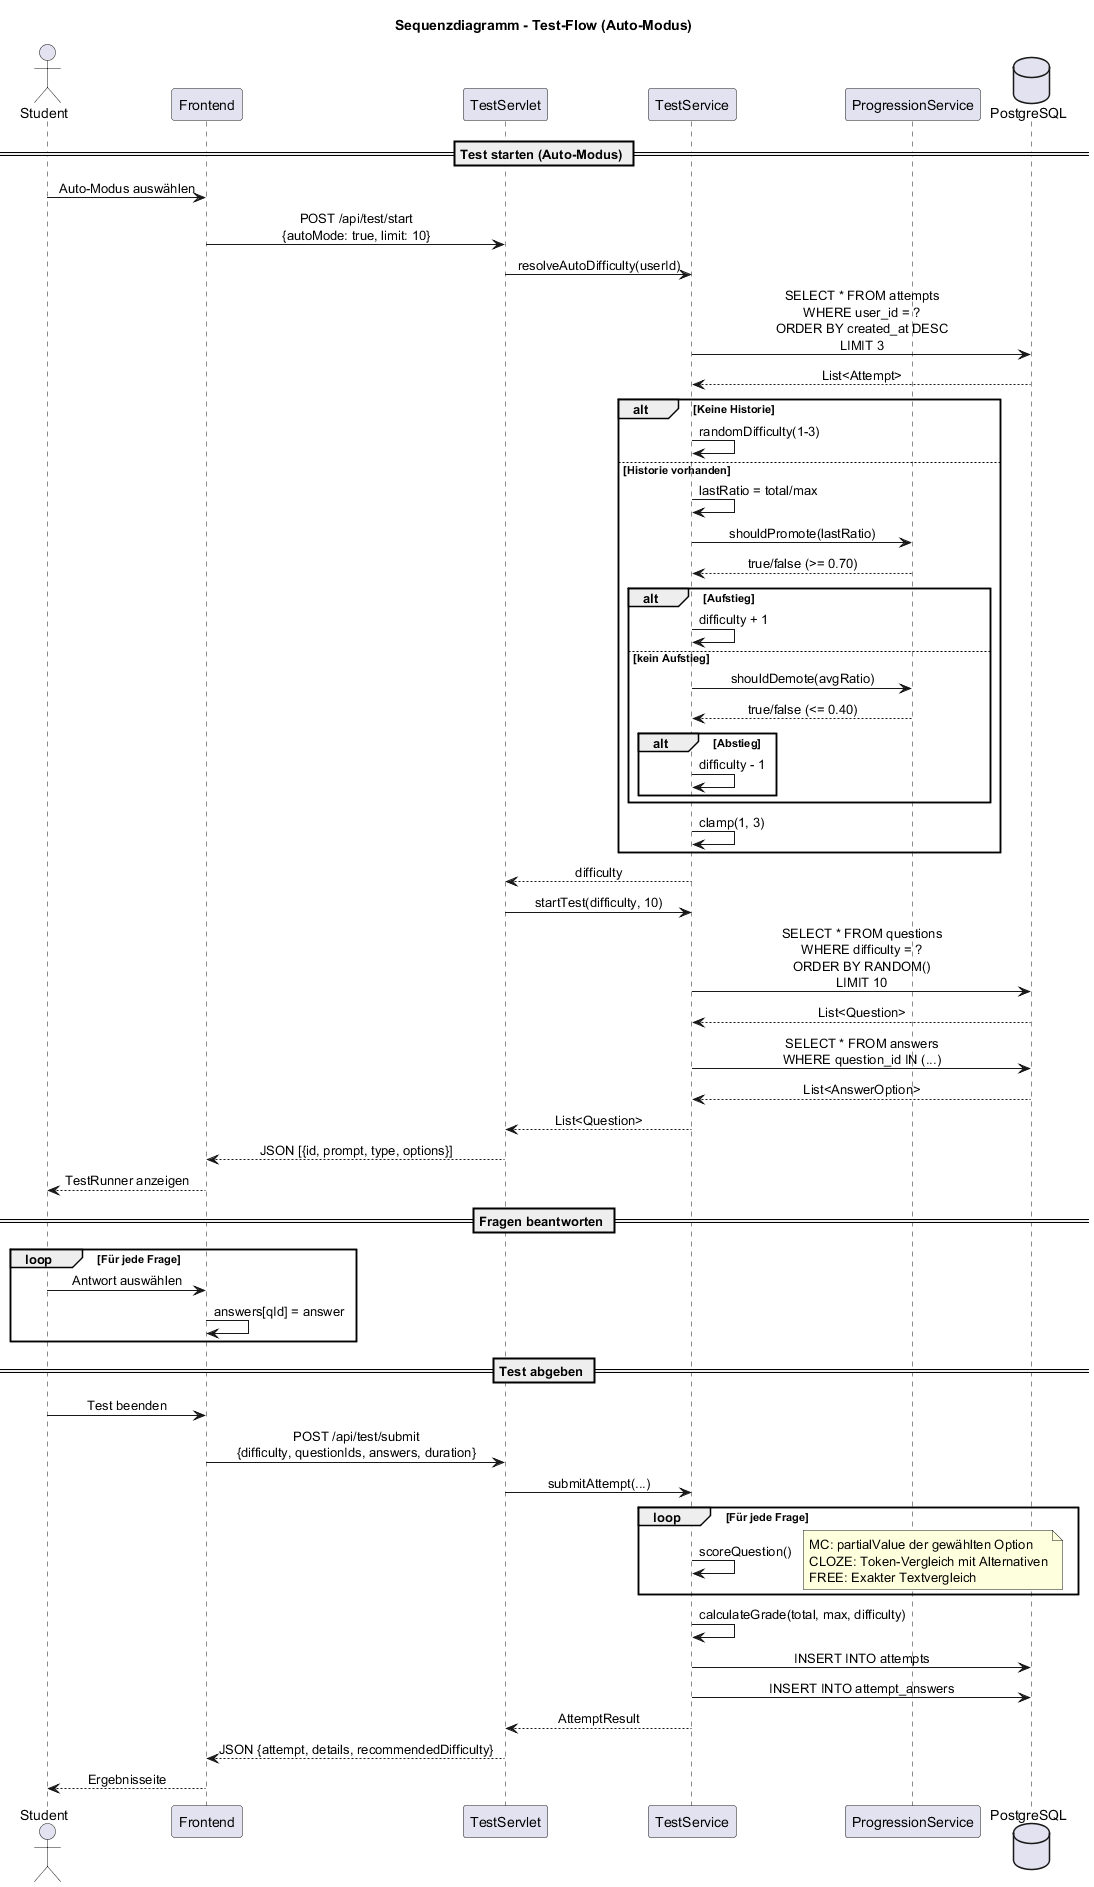

The diagram above was rendered by PlantUML. Its source (embedded in the PNG):
@startuml Sequence_Test

title Sequenzdiagramm - Test-Flow (Auto-Modus)

skinparam sequenceMessageAlign center
skinparam responseMessageBelowArrow true

actor "Student" as User
participant "Frontend" as FE
participant "TestServlet" as TS
participant "TestService" as Service
participant "ProgressionService" as PS
database "PostgreSQL" as DB

== Test starten (Auto-Modus) ==

User -> FE : Auto-Modus auswählen
FE -> TS : POST /api/test/start\n{autoMode: true, limit: 10}

TS -> Service : resolveAutoDifficulty(userId)
Service -> DB : SELECT * FROM attempts\nWHERE user_id = ?\nORDER BY created_at DESC\nLIMIT 3
DB --> Service : List<Attempt>

alt Keine Historie
    Service -> Service : randomDifficulty(1-3)
else Historie vorhanden
    Service -> Service : lastRatio = total/max
    Service -> PS : shouldPromote(lastRatio)
    PS --> Service : true/false (>= 0.70)
    
    alt Aufstieg
        Service -> Service : difficulty + 1
    else kein Aufstieg
        Service -> PS : shouldDemote(avgRatio)
        PS --> Service : true/false (<= 0.40)
        alt Abstieg
            Service -> Service : difficulty - 1
        end
    end
    
    Service -> Service : clamp(1, 3)
end

Service --> TS : difficulty

TS -> Service : startTest(difficulty, 10)
Service -> DB : SELECT * FROM questions\nWHERE difficulty = ?\nORDER BY RANDOM()\nLIMIT 10
DB --> Service : List<Question>

Service -> DB : SELECT * FROM answers\nWHERE question_id IN (...)
DB --> Service : List<AnswerOption>

Service --> TS : List<Question>
TS --> FE : JSON [{id, prompt, type, options}]
FE --> User : TestRunner anzeigen

== Fragen beantworten ==

loop Für jede Frage
    User -> FE : Antwort auswählen
    FE -> FE : answers[qId] = answer
end

== Test abgeben ==

User -> FE : Test beenden
FE -> TS : POST /api/test/submit\n{difficulty, questionIds, answers, duration}

TS -> Service : submitAttempt(...)

loop Für jede Frage
    Service -> Service : scoreQuestion()
    note right
      MC: partialValue der gewählten Option
      CLOZE: Token-Vergleich mit Alternativen
      FREE: Exakter Textvergleich
    end note
end

Service -> Service : calculateGrade(total, max, difficulty)
Service -> DB : INSERT INTO attempts
Service -> DB : INSERT INTO attempt_answers

Service --> TS : AttemptResult
TS --> FE : JSON {attempt, details, recommendedDifficulty}
FE --> User : Ergebnisseite

@enduml